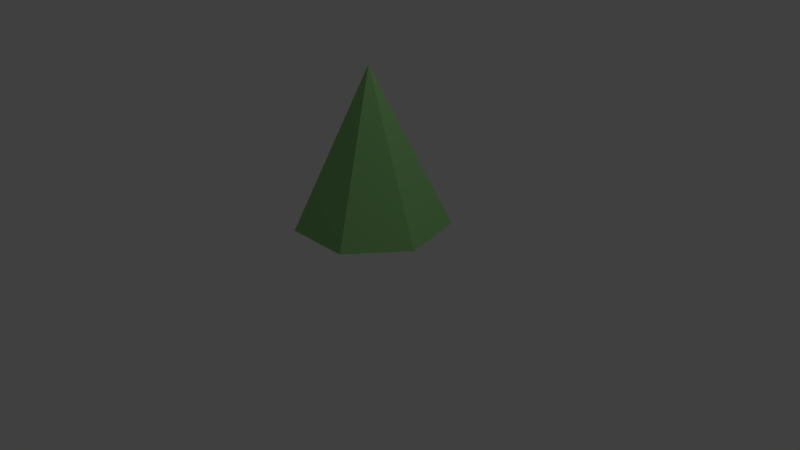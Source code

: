 # Source: trees.blend  (saved by Blender 2.73.0; exported with 4.5.12 LTS)
import bpy
from mathutils import Matrix  # noqa: F401  (used for matrix-valued properties, if any)

bpy.ops.wm.read_factory_settings(use_empty=True)
scene = bpy.context.scene
scene.name = 'Scene'

# ---- collections
col_collection_1 = bpy.data.collections.new('Collection 1'); scene.collection.children.link(col_collection_1)
col_collection_2 = bpy.data.collections.new('Collection 2'); scene.collection.children.link(col_collection_2)
col_collection_2.hide_render = True
col_collection_2.hide_viewport = True

# ---- materials (node trees are filled in below, after node groups)
mat_leaves = bpy.data.materials.new('Leaves')
mat_leaves.alpha_threshold = 0.0
mat_leaves.roughness = 0.5
mat_trunk = bpy.data.materials.new('Trunk')
mat_trunk.alpha_threshold = 0.0
mat_trunk.roughness = 0.5
mat_treeleaves2 = bpy.data.materials.new('TreeLeaves2')
mat_treeleaves2.alpha_threshold = 0.0
mat_treeleaves2.roughness = 0.5

# ---- material node trees
mat_leaves.use_nodes = True; mat_leaves.node_tree.nodes.clear()
_N = mat_leaves.node_tree.nodes; _L = mat_leaves.node_tree.links
n0 = _N.new('ShaderNodeOutputMaterial'); n0.name = 'Material Output'; n0.location = (300, 300)
n1 = _N.new('ShaderNodeBsdfDiffuse'); n1.name = 'Diffuse BSDF'; n1.location = (10, 300)
n1.inputs[0].default_value = (0.2664, 0.5705, 0.2023, 1.0)
_L.new(n1.outputs[0], n0.inputs[0])
n0.is_active_output = True
mat_trunk.use_nodes = True; mat_trunk.node_tree.nodes.clear()
_N = mat_trunk.node_tree.nodes; _L = mat_trunk.node_tree.links
n0 = _N.new('ShaderNodeOutputMaterial'); n0.name = 'Material Output'; n0.location = (300, 300)
n1 = _N.new('ShaderNodeBsdfDiffuse'); n1.name = 'Diffuse BSDF'; n1.location = (10, 300)
n1.inputs[0].default_value = (0.196, 0.1086, 0.02916, 1.0)
_L.new(n1.outputs[0], n0.inputs[0])
n0.is_active_output = True
mat_treeleaves2.use_nodes = True; mat_treeleaves2.node_tree.nodes.clear()
_N = mat_treeleaves2.node_tree.nodes; _L = mat_treeleaves2.node_tree.links
n0 = _N.new('ShaderNodeOutputMaterial'); n0.name = 'Material Output'; n0.location = (300, 300)
n1 = _N.new('ShaderNodeBsdfDiffuse'); n1.name = 'Diffuse BSDF'; n1.location = (10, 300)
n1.inputs[0].default_value = (0.1077, 0.4672, 0.05069, 1.0)
_L.new(n1.outputs[0], n0.inputs[0])
n0.is_active_output = True

# ---- world
world_world = bpy.data.worlds.new('World'); scene.world = world_world
world_world.color = (0.05088, 0.05088, 0.05088)
world_world.use_sun_shadow = False
world_world.sun_shadow_jitter_overblur = 0.0
world_world.cycles.sampling_method = 'MANUAL'
world_world.cycles.sample_map_resolution = 256

# ---- cameras
cam_camera = bpy.data.cameras.new('Camera')
cam_camera.clip_end = 100.0
cam_camera.lens = 35.0
cam_camera.sensor_width = 32.0
cam_camera.sensor_height = 18.0
cam_camera.ortho_scale = 7.314
cam_camera.dof.focus_distance = 0.0

# ---- lights
light_lamp = bpy.data.lights.new('Lamp', 'POINT')
light_lamp.transmission_factor = 0.0
light_lamp.cutoff_distance = 30.0
light_lamp.energy = 100.0
light_lamp.shadow_buffer_clip_start = 1.001
light_lamp.shadow_soft_size = 0.1
light_lamp.shadow_maximum_resolution = 0.006
light_lamp.use_absolute_resolution = True
light_lamp.cycles.use_multiple_importance_sampling = False

# ---- meshes
me_cone = bpy.data.meshes.new('Cone')
me_cone.from_pydata([(0.0, 1.0, -1.0), (0.7818, 0.6235, -1.0), (0.9749, -0.2225, -1.0), (0.0, 0.0, 1.0), (0.4339, -0.901, -1.0), (-0.4339, -0.901, -1.0), (-0.9749, -0.2225, -1.0), (-0.7818, 0.6235, -1.0)], [], [(6, 3, 7), (0, 3, 1), (5, 3, 6), (4, 3, 5), (2, 3, 4), (7, 3, 0), (1, 3, 2), (0, 1, 2, 4, 5, 6, 7)])
me_cone.materials.append(mat_leaves)
me_cone.use_remesh_preserve_volume = False
me_cone.use_remesh_preserve_attributes = False
me_cone.use_mirror_vertex_groups = False
me_cone.update()
me_cylinder = bpy.data.meshes.new('Cylinder')
me_cylinder.from_pydata([(2.411e-09, 0.401, -0.515), (-1.405e-09, 0.1936, 0.515), (0.2822, 0.1629, -0.515), (0.1677, 0.09682, 0.515), (0.4707, -0.2837, -0.515), (0.1677, -0.09682, 0.515), (-2.643e-08, -0.3258, -0.515), (-1.833e-08, -0.1936, 0.515), (-0.3473, -0.2005, -0.515), (-0.1677, -0.09682, 0.515), (-0.2822, 0.1629, -0.515), (-0.1677, 0.09682, 0.515), (0.0, 0.27, -0.2912), (0.2338, 0.135, -0.2912), (0.2338, -0.135, -0.2912), (-2.36e-08, -0.27, -0.2912), (-0.2338, -0.135, -0.2912), (-0.2338, 0.135, -0.2912)], [], [(12, 1, 3, 13), (13, 3, 5, 14), (14, 5, 7, 15), (15, 7, 9, 16), (3, 1, 11, 9, 7, 5), (17, 11, 1, 12), (16, 9, 11, 17), (0, 2, 4, 6, 8, 10), (8, 16, 17, 10), (10, 17, 12, 0), (6, 15, 16, 8), (4, 14, 15, 6), (2, 13, 14, 4), (0, 12, 13, 2)])
me_cylinder.materials.append(mat_trunk)
me_cylinder.use_remesh_preserve_volume = False
me_cylinder.use_remesh_preserve_attributes = False
me_cylinder.use_mirror_vertex_groups = False
me_cylinder.update()
me_icosphere = bpy.data.meshes.new('Icosphere')
me_icosphere.from_pydata([(-0.003542, 0.01631, -0.7098), (0.7728, -0.578, -0.5068), (-0.2937, -0.8886, -0.4757), (-0.9267, -0.00162, -0.4763), (-0.3006, 0.9219, -0.5041), (0.6452, 0.4547, -0.3689), (0.3046, -0.9358, 0.4926), (-0.7216, -0.5395, 0.4559), (-0.9206, 0.6542, 0.576), (0.2921, 0.8879, 0.4737), (0.8521, -0.00813, 0.429), (0.0, 0.0, 1.0), (-0.159, -0.4519, -0.7347), (0.3481, -0.2577, -0.6335), (0.2824, -0.8625, -0.5567), (0.8618, -0.001328, -0.5367), (0.3304, 0.2443, -0.6179), (-0.4218, 0.003324, -0.6144), (-0.7105, -0.5204, -0.5466), (-0.1464, 0.4458, -0.7253), (-0.6012, 0.4321, -0.4376), (0.2625, 0.8144, -0.5574), (1.091, -0.3691, 0.01049), (1.061, 0.3414, 0.004806), (0.0008626, -0.8605, -0.00447), (0.5217, -0.7147, -0.01759), (-1.091, -0.3691, 0.01049), (-0.5153, -0.7106, -0.01921), (-0.6613, 0.9012, 0.0007017), (-1.061, 0.3414, 0.004806), (0.6613, 0.9012, 0.0007017), (0.0, 1.061, -0.001358), (0.7149, -0.5147, 0.5447), (-0.3137, -0.9351, 0.5808), (-0.8873, -0.005717, 0.5428), (-0.2852, 0.8671, 0.5657), (0.7057, 0.5082, 0.5501), (0.1739, -0.5213, 0.8898), (0.4881, -0.005492, 0.7933), (-0.4356, -0.3132, 0.871), (-0.4378, 0.3179, 0.8764), (0.1154, 0.4128, 0.7014)], [], [(0, 13, 12), (1, 13, 15), (0, 12, 17), (0, 17, 19), (0, 19, 16), (1, 15, 22), (2, 14, 24), (3, 18, 26), (4, 20, 28), (5, 21, 30), (1, 22, 25), (2, 24, 27), (3, 26, 29), (4, 28, 31), (5, 30, 23), (6, 32, 37), (7, 33, 39), (8, 34, 40), (9, 35, 41), (10, 36, 38), (38, 41, 11), (38, 36, 41), (36, 9, 41), (41, 40, 11), (41, 35, 40), (35, 8, 40), (40, 39, 11), (40, 34, 39), (34, 7, 39), (39, 37, 11), (39, 33, 37), (33, 6, 37), (37, 38, 11), (37, 32, 38), (32, 10, 38), (23, 36, 10), (23, 30, 36), (30, 9, 36), (31, 35, 9), (31, 28, 35), (28, 8, 35), (29, 34, 8), (29, 26, 34), (26, 7, 34), (27, 33, 7), (27, 24, 33), (24, 6, 33), (25, 32, 6), (25, 22, 32), (22, 10, 32), (30, 31, 9), (30, 21, 31), (21, 4, 31), (28, 29, 8), (28, 20, 29), (20, 3, 29), (26, 27, 7), (26, 18, 27), (18, 2, 27), (24, 25, 6), (24, 14, 25), (14, 1, 25), (22, 23, 10), (22, 15, 23), (15, 5, 23), (16, 21, 5), (16, 19, 21), (19, 4, 21), (19, 20, 4), (19, 17, 20), (17, 3, 20), (17, 18, 3), (17, 12, 18), (12, 2, 18), (15, 16, 5), (15, 13, 16), (13, 0, 16), (12, 14, 2), (12, 13, 14), (13, 1, 14)])
me_icosphere.materials.append(mat_treeleaves2)
me_icosphere.use_remesh_preserve_volume = False
me_icosphere.use_remesh_preserve_attributes = False
me_icosphere.use_mirror_vertex_groups = False
me_icosphere.update()

# ---- objects
ob_treeleaves = bpy.data.objects.new('TreeLeaves', me_cone)
ob_lamp = bpy.data.objects.new('Lamp', light_lamp)
ob_camera = bpy.data.objects.new('Camera', cam_camera)
ob_tree2trunk = bpy.data.objects.new('Tree2Trunk', me_cylinder)
ob_tree2leaves = bpy.data.objects.new('Tree2Leaves', me_icosphere)

# ---- transforms, parenting, visibility, modifiers, constraints
ob_treeleaves.location = (0.0, 0.0, 1.5)
ob_treeleaves.lineart.crease_threshold = 0.0
ob_lamp.location = (4.076, 1.005, 5.904)
ob_lamp.rotation_euler = (0.6503, 0.05522, 1.866)
ob_lamp.lock_rotations_4d = False
ob_lamp.empty_display_type = 'ARROWS'
ob_lamp.color = (0.0, 0.0, 0.0, 0.0)
ob_lamp.lineart.crease_threshold = 0.0
ob_camera.location = (7.481, -6.508, 5.344)
ob_camera.rotation_euler = (1.109, 0.01082, 0.8149)
ob_camera.lock_rotations_4d = False
ob_camera.empty_display_type = 'ARROWS'
ob_camera.color = (0.0, 0.0, 0.0, 0.0)
ob_camera.display_type = 'WIRE'
ob_camera.lineart.crease_threshold = 0.0
ob_tree2trunk.location = (0.0, 0.0, 0.5)
ob_tree2trunk.lineart.crease_threshold = 0.0
ob_tree2leaves.parent = ob_tree2trunk
ob_tree2leaves.matrix_parent_inverse = Matrix(((1.0, 0.0, 0.0, 0.0), (0.0, 1.0, 0.0, 0.0), (0.0, 0.0, 1.0, -0.5), (0.0, 0.0, 0.0, 1.0)))
ob_tree2leaves.location = (0.0, 0.0, 1.6)
ob_tree2leaves.lineart.crease_threshold = 0.0

# ---- collection membership
col_collection_1.objects.link(ob_treeleaves)
col_collection_1.objects.link(ob_lamp)
col_collection_1.objects.link(ob_camera)
col_collection_2.objects.link(ob_tree2trunk)
col_collection_2.objects.link(ob_tree2leaves)

# ---- scene / render settings (as saved in the file)
scene.camera = ob_camera
scene.frame_start = 1; scene.frame_end = 250; scene.frame_set(1)
scene.render.engine = 'CYCLES'
scene.render.resolution_percentage = 50
scene.render.dither_intensity = 0.0
scene.cycles.use_denoising = False
scene.cycles.samples = 10
scene.cycles.sampling_pattern = 'TABULATED_SOBOL'
scene.cycles.light_sampling_threshold = 0.0
scene.cycles.use_adaptive_sampling = False
scene.cycles.use_light_tree = False
scene.cycles.blur_glossy = 0.0
scene.cycles.pixel_filter_type = 'GAUSSIAN'
scene.cycles.sample_clamp_indirect = 0.0
scene.view_settings.view_transform = 'Standard'
bpy.context.view_layer.update()
